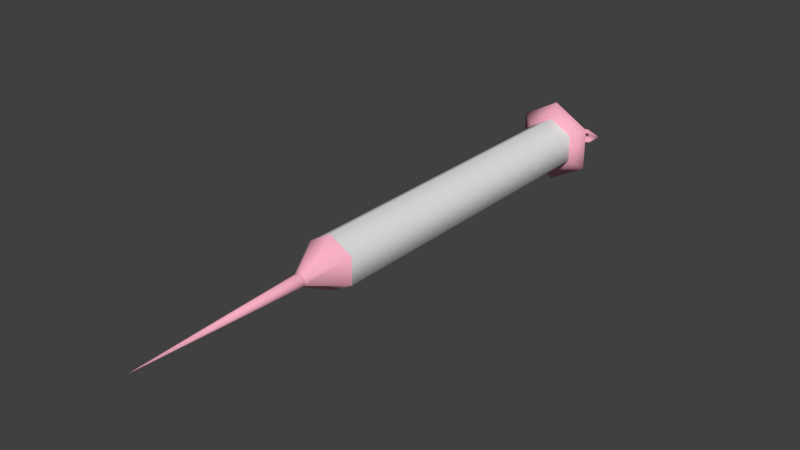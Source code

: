 # Source: v_healthkit.blend  (saved by Blender 2.79.0; exported with 4.5.12 LTS)
import bpy
from mathutils import Matrix  # noqa: F401  (used for matrix-valued properties, if any)

bpy.ops.wm.read_factory_settings(use_empty=True)
scene = bpy.context.scene
scene.name = 'needle_01_needle'

# ---- collections
col_collection_1 = bpy.data.collections.new('Collection 1'); scene.collection.children.link(col_collection_1)

# ---- materials (node trees are filled in below, after node groups)
mat_garbage001a_01 = bpy.data.materials.new('garbage001a_01')
mat_garbage001a_01.alpha_threshold = 0.0
mat_garbage001a_01.use_transparent_shadow = False
mat_garbage001a_01.diffuse_color = (0.9478, 0.4356, 0.5495, 1.0)
mat_garbage001a_01.roughness = 0.5
mat_glass_objects01 = bpy.data.materials.new('glass_objects01')
mat_glass_objects01.alpha_threshold = 0.0
mat_glass_objects01.use_transparent_shadow = False
mat_glass_objects01.roughness = 0.5

# ---- material node trees

# ---- world
world_world = bpy.data.worlds.new('World'); scene.world = world_world
world_world.color = (0.05088, 0.05088, 0.05088)
world_world.use_sun_shadow = False
world_world.sun_shadow_jitter_overblur = 0.0
world_world.cycles.sampling_method = 'MANUAL'

# ---- meshes
me_needle_01_needle = bpy.data.meshes.new('needle_01_needle')
me_needle_01_needle.from_pydata([(-0.7339, 1.442, 0.4237), (-0.461, 1.292, 0.2662), (0.0, 1.292, 0.5323), (0.0, 1.442, 0.8475), (0.461, 1.292, 0.2662), (-0.5424, 1.592, 0.3131), (0.0, 1.592, 0.6263), (0.5424, 1.592, 0.3131), (0.7339, 1.442, 0.4237), (0.5424, 1.592, -0.3131), (0.7339, 1.442, -0.4237), (0.0, 1.592, -0.6263), (0.0, 1.442, -0.8475), (-0.7339, 1.442, -0.4237), (-0.461, 1.292, -0.2662), (-0.5424, 1.592, -0.3131), (0.0, 1.292, -0.5323), (0.461, 1.292, -0.2662), (-0.1137, -6.078, -0.06562), (0.0, -9.505, 0.0), (-0.1137, -6.078, 0.06562), (0.0, -6.078, -0.1312), (0.1137, -6.078, -0.06562), (0.1137, -6.078, 0.06562), (0.0, -6.078, 0.1312), (-0.2627, 1.592, 0.1517), (0.0, 1.592, 0.3033), (0.2627, 1.592, 0.1517), (0.2627, 1.592, -0.1517), (0.0, 1.592, -0.3033), (-0.2627, 1.592, -0.1517), (-0.461, -5.336, -0.2662), (-0.461, -5.336, 0.2662), (0.0, -5.336, -0.5323), (0.461, -5.336, -0.2662), (0.461, -5.336, 0.2662), (0.0, -5.336, 0.5323), (-0.4063, 1.729, 0.1759), (0.0, 1.729, 0.3518), (-0.4063, 1.729, -0.1759), (0.0, 1.729, -0.3518), (0.4063, 1.729, -0.1759), (0.4063, 1.729, 0.1759), (0.0, 1.586, 0.3033), (-0.2627, 1.586, 0.1517), (-0.2627, -4.908, 0.1517), (0.0, -4.908, 0.3033), (0.2627, -4.908, 0.1517), (0.2627, 1.586, 0.1517), (0.2627, -4.908, -0.1517), (0.2627, 1.586, -0.1517), (0.0, -4.908, -0.3033), (0.0, 1.586, -0.3033), (-0.2627, -4.908, -0.1517), (-0.2627, 1.586, -0.1517), (-0.4867, 2.146, -0.08119), (-0.4867, 2.146, 0.08119), (-0.4867, 1.931, -0.08119), (-0.3, 2.254, 0.08119), (-0.3, 2.254, -0.08119), (-0.1133, 2.146, 0.08119), (-0.1133, 2.146, -0.08119), (-0.1133, 1.931, 0.08119), (0.1133, 2.146, 0.08119), (0.1133, 1.931, 0.08119), (0.1133, 1.931, -0.08119), (0.3, 1.823, -0.08119), (-0.1133, 1.931, -0.08119), (-0.3, 1.823, -0.08119), (0.3, 1.682, 0.0), (-0.3, 1.682, 0.0), (-0.6085, 1.86, 0.0), (-0.6085, 2.216, 0.0), (-0.3, 2.395, 0.0), (-0.008521, 2.216, 0.0), (0.1133, 2.146, -0.08119), (0.3, 2.395, 0.0), (0.3, 2.254, -0.08119), (0.4867, 2.146, -0.08119), (0.3, 1.823, 0.08119), (0.4867, 1.931, -0.08119), (0.4867, 1.931, 0.08119), (0.4867, 2.146, 0.08119), (0.3, 2.254, 0.08119), (-0.3, 1.823, 0.08119), (-0.4867, 1.931, 0.08119), (0.6085, 2.216, 0.0), (0.6085, 1.86, 0.0), (-0.4359, -4.908, 0.2517), (0.0, -4.908, 0.5033), (0.4359, -4.908, 0.2517), (0.4359, -4.908, -0.2517), (0.0, -4.908, -0.5033), (-0.4359, -4.908, -0.2517), (-0.4359, -5.336, 0.2517), (0.0, -5.336, 0.5033), (0.4359, -5.336, 0.2517), (0.4359, -5.336, -0.2517), (0.0, -5.336, -0.5033), (-0.4359, -5.336, -0.2517), (-0.461, 1.292, 0.2662), (0.0, 1.292, 0.5323), (0.461, 1.292, 0.2662), (-0.461, 1.292, -0.2662), (0.0, 1.292, -0.5323), (0.461, 1.292, -0.2662), (-0.461, -5.336, -0.2662), (-0.461, -5.336, 0.2662), (0.0, -5.336, -0.5323), (0.461, -5.336, -0.2662), (0.461, -5.336, 0.2662), (0.0, -5.336, 0.5323)], [], [(8, 4, 17, 10), (51, 52, 50, 49), (8, 10, 9, 7), (81, 87, 86, 82), (5, 15, 13, 0), (61, 60, 58, 59), (56, 72, 71, 85), (15, 11, 12, 13), (71, 57, 68, 70), (3, 8, 7, 6), (3, 0, 1, 2), (8, 3, 2, 4), (57, 85, 84, 68), (6, 5, 0, 3), (63, 74, 60), (68, 67, 65, 66), (46, 43, 44, 45), (12, 16, 14, 13), (38, 42, 41, 40), (10, 17, 16, 12), (62, 84, 79, 64), (62, 64, 63, 60), (18, 19, 20), (21, 19, 18), (22, 19, 21), (23, 19, 22), (24, 19, 23), (20, 19, 24), (10, 12, 11, 9), (71, 70, 84, 85), (87, 80, 78, 86), (54, 39, 40, 52), (27, 26, 6, 7), (44, 37, 39, 54), (45, 44, 54, 53), (43, 38, 37, 44), (18, 20, 32, 31), (59, 58, 56, 55), (35, 23, 22, 34), (61, 59, 73, 74), (86, 76, 83, 82), (21, 18, 31, 33), (81, 82, 78, 80), (36, 24, 23, 35), (77, 75, 74, 76), (32, 20, 24, 36), (55, 57, 71, 72), (34, 22, 21, 33), (66, 80, 87, 69), (9, 11, 29, 28), (53, 54, 52, 51), (47, 48, 43, 46), (30, 29, 11, 15), (50, 41, 42, 48), (15, 5, 25, 30), (84, 70, 69, 79), (5, 6, 26, 25), (48, 42, 38, 43), (7, 9, 28, 27), (49, 50, 48, 47), (52, 40, 41, 50), (60, 74, 73, 58), (79, 69, 87, 81), (0, 13, 14, 1), (67, 62, 60, 61), (64, 79, 66, 65), (65, 67, 61, 75), (69, 70, 68, 66), (83, 76, 74, 63), (68, 84, 62, 67), (86, 78, 77, 76), (38, 40, 39, 37), (79, 81, 80, 66), (73, 59, 55, 72), (83, 63, 75, 77), (75, 61, 74), (73, 72, 56, 58), (75, 63, 64, 65), (82, 83, 77, 78), (56, 85, 57, 55), (93, 92, 98, 99), (92, 91, 97, 98), (90, 89, 95, 96), (91, 90, 96, 97), (88, 93, 99, 94), (89, 88, 94, 95), (51, 92, 93, 53), (53, 93, 88, 45), (45, 88, 89, 46), (46, 89, 90, 47), (47, 90, 91, 49), (49, 91, 92, 51), (97, 96, 95, 94, 99, 98), (1, 14, 16, 17, 4, 2), (31, 32, 36, 35, 34, 33), (101, 111, 110, 102), (105, 109, 108, 104), (103, 106, 107, 100), (102, 110, 109, 105), (100, 107, 111, 101), (104, 108, 106, 103)])
me_needle_01_needle.polygons.foreach_set('use_smooth', [True] * 101)
me_needle_01_needle.polygons.foreach_set('material_index', [0, 0, 0, 0, 0, 0, 0, 0, 0, 0, 0, 0, 0, 0, 0, 0, 0, 0, 0, 0, 0, 0, 0, 0, 0, 0, 0, 0, 0, 0, 0, 0, 0, 0, 0, 0, 0, 0, 0, 0, 0, 0, 0, 0, 0, 0, 0, 0, 0, 0, 0, 0, 0, 0, 0, 0, 0, 0, 0, 0, 0, 0, 0, 0, 0, 0, 0, 0, 0, 0, 0, 0, 0, 0, 0, 0, 0, 0, 0, 0, 0, 0, 0, 0, 0, 0, 0, 0, 0, 0, 0, 0, 0, 0, 0, 1, 1, 1, 1, 1, 1])
_k = set([(1, 2), (1, 14), (2, 4), (4, 17), (5, 6), (5, 15), (6, 7), (7, 9), (9, 11), (11, 15), (14, 16), (16, 17), (18, 20), (18, 21), (20, 24), (21, 22), (22, 23), (23, 24), (25, 26), (25, 30), (26, 27), (27, 28), (28, 29), (29, 30), (31, 32), (31, 33), (32, 36), (33, 34), (34, 35), (35, 36), (37, 38), (37, 39), (38, 42), (39, 40), (40, 41), (41, 42), (43, 44), (43, 48), (44, 54), (45, 46), (45, 53), (46, 47), (47, 49), (48, 50), (49, 51), (50, 52), (51, 53), (52, 54), (88, 89), (88, 93), (89, 90), (90, 91), (91, 92), (92, 93), (94, 95), (94, 99), (95, 96), (96, 97), (97, 98), (98, 99), (100, 101), (100, 103), (101, 102), (102, 105), (103, 104), (104, 105), (106, 107), (106, 108), (107, 111), (108, 109), (109, 110), (110, 111)])
me_needle_01_needle.attributes.new('sharp_edge', 'BOOLEAN', 'EDGE').data.foreach_set('value', [ (min(e.vertices), max(e.vertices)) in _k for e in me_needle_01_needle.edges])
_uv = me_needle_01_needle.uv_layers.new(name='UVMap')
_uv.uv.foreach_set('vector', [0.6823, 0.6689, 0.6791, 0.6667, 0.6791, 0.6619, 0.6823, 0.6622, 0.6889, 0.6571, 0.7189, 0.6571, 0.7189, 0.6619, 0.6889, 0.6619, 0.6823, 0.6689, 0.6823, 0.6622, 0.6849, 0.6622, 0.6849, 0.6689, 0.7585, 0.6717, 0.7601, 0.6706, 0.7603, 0.6774, 0.7586, 0.6766, 0.6849, 0.6447, 0.6849, 0.649, 0.6823, 0.649, 0.6823, 0.6447, 0.7489, 0.6519, 0.7461, 0.6539, 0.7443, 0.6528, 0.744, 0.6497, 0.7387, 0.6764, 0.7371, 0.6773, 0.7373, 0.6706, 0.7389, 0.6715, 0.6849, 0.649, 0.6849, 0.6554, 0.6823, 0.6554, 0.6823, 0.649, 0.7363, 0.6592, 0.7396, 0.6574, 0.744, 0.6599, 0.7437, 0.6637, 0.6823, 0.6763, 0.6823, 0.6689, 0.6849, 0.6689, 0.6849, 0.6763, 0.6823, 0.6763, 0.6823, 0.6779, 0.6791, 0.6731, 0.6791, 0.6719, 0.6823, 0.6689, 0.6823, 0.6763, 0.6791, 0.6719, 0.6791, 0.6667, 0.7396, 0.6574, 0.7421, 0.6557, 0.7438, 0.6568, 0.744, 0.6599, 0.6849, 0.6763, 0.6849, 0.6779, 0.6823, 0.6779, 0.6823, 0.6763, 0.7498, 0.6769, 0.7485, 0.6782, 0.7474, 0.6769, 0.744, 0.6599, 0.7487, 0.6575, 0.7544, 0.6574, 0.7591, 0.6598, 0.6889, 0.6719, 0.7189, 0.6719, 0.7189, 0.6731, 0.6889, 0.6731, 0.6823, 0.6554, 0.6791, 0.6571, 0.6791, 0.6526, 0.6823, 0.649, 0.7461, 0.6624, 0.7382, 0.6578, 0.7382, 0.6487, 0.7461, 0.6441, 0.6823, 0.6622, 0.6791, 0.6619, 0.6791, 0.6571, 0.6823, 0.6554, 0.7476, 0.6717, 0.7432, 0.6691, 0.7542, 0.6691, 0.7497, 0.6717, 0.7476, 0.6717, 0.7497, 0.6717, 0.7498, 0.6769, 0.7474, 0.6769, 0.6062, 0.654, 0.5613, 0.6604, 0.6062, 0.6515, 0.6062, 0.6578, 0.5613, 0.6604, 0.6062, 0.654, 0.6062, 0.6618, 0.5613, 0.6604, 0.6062, 0.6578, 0.6062, 0.6658, 0.5613, 0.6604, 0.6062, 0.6618, 0.6062, 0.6702, 0.5613, 0.6604, 0.6062, 0.6658, 0.6062, 0.6711, 0.5613, 0.6604, 0.6062, 0.6702, 0.6823, 0.6622, 0.6823, 0.6554, 0.6849, 0.6554, 0.6849, 0.6622, 0.7373, 0.6706, 0.7431, 0.6672, 0.7432, 0.6691, 0.7389, 0.6715, 0.7671, 0.6593, 0.7636, 0.6573, 0.7637, 0.6523, 0.7669, 0.6505, 0.7189, 0.6526, 0.7207, 0.6509, 0.7207, 0.6563, 0.7189, 0.6571, 0.6855, 0.6667, 0.6855, 0.6719, 0.6849, 0.6763, 0.6849, 0.6689, 0.7189, 0.6496, 0.7207, 0.6473, 0.7207, 0.6509, 0.7189, 0.6526, 0.6889, 0.6496, 0.7189, 0.6496, 0.7189, 0.6526, 0.6889, 0.6526, 0.7189, 0.6719, 0.7207, 0.6739, 0.7207, 0.6753, 0.7189, 0.6731, 0.6062, 0.654, 0.6062, 0.6515, 0.6161, 0.6496, 0.6161, 0.6526, 0.744, 0.6497, 0.7443, 0.6528, 0.7423, 0.6537, 0.7396, 0.6524, 0.6161, 0.6667, 0.6062, 0.6658, 0.6062, 0.6618, 0.6161, 0.6619, 0.7489, 0.6519, 0.744, 0.6497, 0.7438, 0.6458, 0.7515, 0.6495, 0.7603, 0.6774, 0.7546, 0.681, 0.7544, 0.6791, 0.7586, 0.6766, 0.6062, 0.6578, 0.6062, 0.654, 0.6161, 0.6526, 0.6161, 0.6571, 0.7609, 0.6559, 0.7611, 0.6539, 0.7637, 0.6523, 0.7636, 0.6573, 0.6161, 0.6719, 0.6062, 0.6702, 0.6062, 0.6658, 0.6161, 0.6667, 0.7593, 0.6496, 0.7546, 0.6519, 0.7515, 0.6495, 0.7596, 0.6458, 0.6161, 0.6731, 0.6062, 0.6711, 0.6062, 0.6702, 0.6161, 0.6719, 0.7396, 0.6524, 0.7396, 0.6574, 0.7363, 0.6592, 0.7363, 0.6505, 0.6161, 0.6619, 0.6062, 0.6618, 0.6062, 0.6578, 0.6161, 0.6571, 0.7591, 0.6598, 0.7636, 0.6573, 0.7671, 0.6593, 0.7592, 0.6638, 0.6849, 0.6622, 0.6849, 0.6554, 0.6855, 0.6571, 0.6855, 0.6619, 0.6889, 0.6526, 0.7189, 0.6526, 0.7189, 0.6571, 0.6889, 0.6571, 0.6889, 0.6667, 0.7189, 0.6667, 0.7189, 0.6719, 0.6889, 0.6719, 0.6855, 0.6526, 0.6855, 0.6571, 0.6849, 0.6554, 0.6849, 0.649, 0.7189, 0.6619, 0.7207, 0.662, 0.7207, 0.6677, 0.7189, 0.6667, 0.6849, 0.649, 0.6849, 0.6447, 0.6855, 0.6496, 0.6855, 0.6526, 0.7432, 0.6691, 0.7431, 0.6672, 0.7543, 0.6672, 0.7542, 0.6691, 0.6849, 0.6779, 0.6849, 0.6763, 0.6855, 0.6719, 0.6855, 0.6731, 0.7189, 0.6667, 0.7207, 0.6677, 0.7207, 0.6739, 0.7189, 0.6719, 0.6849, 0.6689, 0.6849, 0.6622, 0.6855, 0.6619, 0.6855, 0.6667, 0.6889, 0.6619, 0.7189, 0.6619, 0.7189, 0.6667, 0.6889, 0.6667, 0.7189, 0.6571, 0.7207, 0.6563, 0.7207, 0.662, 0.7189, 0.6619, 0.7474, 0.6769, 0.7485, 0.6782, 0.7427, 0.6808, 0.7428, 0.679, 0.7542, 0.6691, 0.7543, 0.6672, 0.7601, 0.6706, 0.7585, 0.6717, 0.6823, 0.6447, 0.6823, 0.649, 0.6791, 0.6526, 0.6791, 0.6496, 0.7487, 0.6575, 0.7458, 0.6559, 0.7461, 0.6539, 0.7489, 0.6519, 0.7571, 0.6556, 0.759, 0.6567, 0.7591, 0.6598, 0.7544, 0.6574, 0.7544, 0.6574, 0.7487, 0.6575, 0.7489, 0.6519, 0.7546, 0.6519, 0.7592, 0.6638, 0.7437, 0.6637, 0.744, 0.6599, 0.7591, 0.6598, 0.7544, 0.6791, 0.7546, 0.681, 0.7485, 0.6782, 0.7498, 0.6769, 0.744, 0.6599, 0.7438, 0.6568, 0.7458, 0.6559, 0.7487, 0.6575, 0.7669, 0.6505, 0.7637, 0.6523, 0.7593, 0.6496, 0.7596, 0.6458, 0.7461, 0.6624, 0.7461, 0.6441, 0.754, 0.6487, 0.754, 0.6578, 0.759, 0.6567, 0.7609, 0.6559, 0.7636, 0.6573, 0.7591, 0.6598, 0.7438, 0.6458, 0.744, 0.6497, 0.7396, 0.6524, 0.7363, 0.6505, 0.7594, 0.6527, 0.7574, 0.6535, 0.7546, 0.6519, 0.7593, 0.6496, 0.7546, 0.6519, 0.7489, 0.6519, 0.7515, 0.6495, 0.7427, 0.6808, 0.7371, 0.6773, 0.7387, 0.6764, 0.7428, 0.679, 0.7546, 0.6519, 0.7574, 0.6535, 0.7571, 0.6556, 0.7544, 0.6574, 0.7611, 0.6539, 0.7594, 0.6527, 0.7593, 0.6496, 0.7637, 0.6523, 0.7423, 0.6537, 0.7421, 0.6557, 0.7396, 0.6574, 0.7396, 0.6524, 0.1021, 0.3748, 0.1057, 0.3693, 0.108, 0.3731, 0.1064, 0.375, 0.1057, 0.3693, 0.1123, 0.3696, 0.1102, 0.3734, 0.108, 0.3731, 0.1153, 0.3755, 0.1118, 0.3812, 0.1096, 0.3774, 0.1109, 0.3756, 0.1123, 0.3696, 0.1153, 0.3755, 0.1109, 0.3756, 0.1102, 0.3734, 0.105, 0.3808, 0.1021, 0.3748, 0.1064, 0.375, 0.1076, 0.377, 0.1118, 0.3812, 0.105, 0.3808, 0.1076, 0.377, 0.1096, 0.3774, 0.1017, 0.3628, 0.1057, 0.3693, 0.1021, 0.3748, 0.09433, 0.375, 0.09433, 0.375, 0.1021, 0.3748, 0.105, 0.3808, 0.1012, 0.3878, 0.1012, 0.3878, 0.105, 0.3808, 0.1118, 0.3812, 0.116, 0.3879, 0.116, 0.3879, 0.1118, 0.3812, 0.1153, 0.3755, 0.1231, 0.3752, 0.1231, 0.3752, 0.1153, 0.3755, 0.1123, 0.3696, 0.1159, 0.3628, 0.1159, 0.3628, 0.1123, 0.3696, 0.1057, 0.3693, 0.1017, 0.3628, 0.1102, 0.3734, 0.1109, 0.3756, 0.1096, 0.3774, 0.1076, 0.377, 0.1064, 0.375, 0.108, 0.3731, 0.6791, 0.6496, 0.6791, 0.6526, 0.6791, 0.6571, 0.6791, 0.6619, 0.6791, 0.6667, 0.6791, 0.6719, 0.6161, 0.6526, 0.6161, 0.6731, 0.6161, 0.6719, 0.6161, 0.6667, 0.6161, 0.6619, 0.6161, 0.6571, 0.5489, 0.9386, 0.4859, 0.9386, 0.4859, 0.9333, 0.5489, 0.9333, 0.5489, 0.9286, 0.4859, 0.9286, 0.4859, 0.9237, 0.5489, 0.9237, 0.5489, 0.9192, 0.4859, 0.9192, 0.4859, 0.9162, 0.5489, 0.9162, 0.5489, 0.9333, 0.4859, 0.9333, 0.4859, 0.9286, 0.5489, 0.9286, 0.5489, 0.9397, 0.4859, 0.9397, 0.4859, 0.9386, 0.5489, 0.9386, 0.5489, 0.9237, 0.4859, 0.9237, 0.4859, 0.9192, 0.5489, 0.9192])
me_needle_01_needle.materials.append(mat_garbage001a_01)
me_needle_01_needle.materials.append(mat_glass_objects01)
me_needle_01_needle.use_remesh_preserve_volume = False
me_needle_01_needle.use_remesh_preserve_attributes = False
me_needle_01_needle.use_mirror_vertex_groups = False
me_needle_01_needle.update()
me_needle_01_needle.normals_split_custom_set([tuple(v) for v in zip(*[iter([0.8644, -0.06087, 0.4991, 0.3725, -0.9028, 0.2151, 0.3725, -0.9028, -0.2151, 0.8644, -0.06087, -0.4991, 0.0, 0.0, -1.0, 0.0, 0.0, -1.0, 0.866, 0.0, -0.5, 0.866, 0.0, -0.5, 0.8644, -0.06087, 0.4991, 0.8644, -0.06087, -0.4991, 0.4864, 0.8274, -0.2808, 0.4864, 0.8274, 0.2808, -0.1962, 0.1133, 0.974, 0.866, -0.5, 0.0, 0.866, 0.5, 0.0, -0.1962, -0.1133, 0.974, -0.4864, 0.8274, 0.2808, -0.4864, 0.8274, -0.2808, -0.8644, -0.06087, -0.4991, -0.8644, -0.06087, 0.4991, -0.4347, 0.04742, -0.8993, -0.4347, 0.04742, 0.8993, 0.008573, -0.2234, 0.9747, 0.008573, -0.2234, -0.9747, 0.1962, -0.1133, 0.974, -0.866, 0.5, -5.525e-08, -0.866, -0.5, -2.762e-08, 0.1962, 0.1133, 0.974, -0.4864, 0.8274, -0.2808, 3.137e-08, 0.8274, -0.5617, 4.164e-08, -0.06087, -0.9981, -0.8644, -0.06087, -0.4991, -0.866, -0.5, -2.762e-08, 0.1962, 0.1133, -0.974, -0.1499, 0.2586, -0.9543, -0.2288, -0.9735, -2.19e-08, -4.719e-07, -0.06087, 0.9981, 0.8644, -0.06087, 0.4991, 0.4864, 0.8274, 0.2808, -3.765e-07, 0.8274, 0.5617, -4.719e-07, -0.06087, 0.9981, -0.8644, -0.06087, 0.4991, -0.3725, -0.9028, 0.2151, -2.937e-07, -0.9028, 0.4302, 0.8644, -0.06087, 0.4991, -4.719e-07, -0.06087, 0.9981, -2.937e-07, -0.9028, 0.4302, 0.3725, -0.9028, 0.2151, 0.1962, 0.1133, -0.974, 0.1962, 0.1133, 0.974, -0.1499, 0.2586, 0.9543, -0.1499, 0.2586, -0.9543, -3.765e-07, 0.8274, 0.5617, -0.4864, 0.8274, 0.2808, -0.8644, -0.06087, 0.4991, -4.719e-07, -0.06087, 0.9981, 0.4342, 0.03765, 0.9, 0.01793, 0.9998, 0.0, -0.4347, 0.04742, 0.8993, -0.1499, 0.2586, -0.9543, -0.4717, 0.2724, -0.8386, 0.4717, 0.2724, -0.8386, 0.1499, 0.2586, -0.9543, 0.0, 0.0, 1.0, 0.0, 0.0, 1.0, -0.866, 0.0, 0.5, -0.866, 0.0, 0.5, 4.164e-08, -0.06087, -0.9981, 0.0, -0.9028, -0.4302, -0.3725, -0.9028, -0.2151, -0.8644, -0.06087, -0.4991, 0.0, 1.0, 1.668e-06, -3.314e-14, 1.0, 1.668e-06, -3.314e-14, 1.0, 1.668e-06, 0.0, 1.0, 1.668e-06, 0.8644, -0.06087, -0.4991, 0.3725, -0.9028, -0.2151, 0.0, -0.9028, -0.4302, 4.164e-08, -0.06087, -0.9981, -0.4717, 0.2724, 0.8386, -0.1499, 0.2586, 0.9543, 0.1499, 0.2586, 0.9543, 0.4717, 0.2724, 0.8386, -0.4717, 0.2724, 0.8386, 0.4717, 0.2724, 0.8386, 0.4342, 0.03765, 0.9, -0.4347, 0.04742, 0.8993, -0.8654, -0.03826, -0.4996, 0.0, -1.0, -3.232e-05, -0.8654, -0.03826, 0.4996, 0.0, -0.03826, -0.9993, 0.0, -1.0, -3.232e-05, -0.8654, -0.03826, -0.4996, 0.8654, -0.03826, -0.4996, 0.0, -1.0, -3.232e-05, 0.0, -0.03826, -0.9993, 0.8654, -0.03826, 0.4996, 0.0, -1.0, -3.232e-05, 0.8654, -0.03826, -0.4996, 0.0, -0.03826, 0.9993, 0.0, -1.0, -3.232e-05, 0.8654, -0.03826, 0.4996, -0.8654, -0.03826, 0.4996, 0.0, -1.0, -3.232e-05, 0.0, -0.03826, 0.9993, 0.8644, -0.06087, -0.4991, 4.164e-08, -0.06087, -0.9981, 3.137e-08, 0.8274, -0.5617, 0.4864, 0.8274, -0.2808, -0.866, -0.5, -2.762e-08, -0.2288, -0.9735, -2.19e-08, -0.1499, 0.2586, 0.9543, 0.1962, 0.1133, 0.974, 0.866, -0.5, 0.0, -0.1962, 0.1133, -0.974, -0.1962, -0.1133, -0.974, 0.866, 0.5, 0.0, -0.6024, -0.6086, -0.5165, -0.6576, -0.6626, -0.3583, 0.0, -0.447, -0.8945, 0.0, -0.447, -0.8945, -1.858e-12, 1.0, 9.17e-07, 0.0, 1.0, 0.0, 0.0, 1.0, 0.0, -1.858e-12, 1.0, 9.17e-07, -0.6024, -0.6086, 0.5165, -0.6576, -0.6627, 0.3583, -0.6576, -0.6626, -0.3583, -0.6024, -0.6086, -0.5165, -0.866, 0.0, 0.5, -0.866, 0.0, 0.5, -0.866, 0.0, -0.5, -0.866, 0.0, -0.5, 1.879e-08, -0.447, 0.8945, 2.255e-08, -0.447, 0.8945, -0.6576, -0.6627, 0.3583, -0.6024, -0.6086, 0.5165, -0.7618, -0.4756, -0.4398, -0.7618, -0.4756, 0.4398, -0.7618, -0.4756, 0.4398, -0.7618, -0.4756, -0.4398, 0.008573, -0.2234, -0.9747, 0.008573, -0.2234, 0.9747, 0.1962, -0.1133, 0.974, 0.1962, -0.1133, -0.974, 0.7618, -0.4756, 0.4398, 0.7618, -0.4756, 0.4398, 0.7618, -0.4756, -0.4398, 0.7618, -0.4756, -0.4398, -0.4347, 0.04742, -0.8993, 0.008573, -0.2234, -0.9747, 0.009556, 1.0, 0.0, 0.01793, 0.9998, 0.0, 0.866, 0.5, 0.0, -5.248e-07, 1.0, 0.0, -4.666e-07, -0.2265, 0.974, -0.1962, -0.1133, 0.974, -3.692e-08, -0.4756, -0.8797, -0.7618, -0.4756, -0.4398, -0.7618, -0.4756, -0.4398, -2.512e-08, -0.4756, -0.8797, -0.1962, 0.1133, 0.974, -0.1962, -0.1133, 0.974, -0.1962, -0.1133, -0.974, -0.1962, 0.1133, -0.974, -5.024e-08, -0.4756, 0.8797, -5.537e-08, -0.4756, 0.8797, 0.7618, -0.4756, 0.4398, 0.7618, -0.4756, 0.4398, -4.666e-07, -0.2265, -0.974, 0.4342, 0.03765, -0.9, 0.01793, 0.9998, 0.0, -5.248e-07, 1.0, 0.0, -0.7618, -0.4756, 0.4398, -0.7618, -0.4756, 0.4398, -5.537e-08, -0.4756, 0.8797, -5.024e-08, -0.4756, 0.8797, 0.1962, -0.1133, -0.974, 0.1962, 0.1133, -0.974, -0.866, -0.5, -2.762e-08, -0.866, 0.5, -5.525e-08, 0.7618, -0.4756, -0.4398, 0.7618, -0.4756, -0.4398, -3.692e-08, -0.4756, -0.8797, -2.512e-08, -0.4756, -0.8797, 0.1499, 0.2586, -0.9543, -0.1962, 0.1133, -0.974, 0.866, -0.5, 0.0, 0.2288, -0.9735, 0.0, -1.858e-12, 1.0, 9.17e-07, 0.0, 1.0, 0.0, 0.0, 1.0, 0.0, -1.858e-12, 1.0, 9.17e-07, -0.866, 0.0, -0.5, -0.866, 0.0, -0.5, 0.0, 0.0, -1.0, 0.0, 0.0, -1.0, 0.866, 0.0, 0.5, 0.866, 0.0, 0.5, 0.0, 0.0, 1.0, 0.0, 0.0, 1.0, 1.858e-12, 1.0, 9.17e-07, 0.0, 1.0, 0.0, 0.0, 1.0, 0.0, 1.858e-12, 1.0, 9.17e-07, 0.6024, -0.6086, -0.5165, 0.6576, -0.6626, -0.3583, 0.6576, -0.6627, 0.3583, 0.6024, -0.6086, 0.5165, 1.858e-12, 1.0, 9.17e-07, 1.858e-12, 1.0, 9.17e-07, 1.858e-12, 1.0, 9.17e-07, 1.858e-12, 1.0, 9.17e-07, -0.1499, 0.2586, 0.9543, -0.2288, -0.9735, -2.19e-08, 0.2288, -0.9735, 0.0, 0.1499, 0.2586, 0.9543, 1.858e-12, 1.0, 9.17e-07, 0.0, 1.0, 0.0, 0.0, 1.0, 0.0, 1.858e-12, 1.0, 9.17e-07, 0.6024, -0.6086, 0.5165, 0.6576, -0.6627, 0.3583, 2.255e-08, -0.447, 0.8945, 1.879e-08, -0.447, 0.8945, -1.858e-12, 1.0, 9.17e-07, -1.858e-12, 1.0, 9.17e-07, -1.858e-12, 1.0, 9.17e-07, -1.858e-12, 1.0, 9.17e-07, 0.866, 0.0, -0.5, 0.866, 0.0, -0.5, 0.866, 0.0, 0.5, 0.866, 0.0, 0.5, 0.0, -0.447, -0.8945, 0.0, -0.447, -0.8945, 0.6576, -0.6626, -0.3583, 0.6024, -0.6086, -0.5165, -0.4347, 0.04742, 0.8993, 0.01793, 0.9998, 0.0, 0.009556, 1.0, 0.0, 0.008573, -0.2234, 0.9747, 0.1499, 0.2586, 0.9543, 0.2288, -0.9735, 0.0, 0.866, -0.5, 0.0, -0.1962, 0.1133, 0.974, -0.8644, -0.06087, 0.4991, -0.8644, -0.06087, -0.4991, -0.3725, -0.9028, -0.2151, -0.3725, -0.9028, 0.2151, -0.4717, 0.2724, -0.8386, -0.4717, 0.2724, 0.8386, -0.4347, 0.04742, 0.8993, -0.4347, 0.04742, -0.8993, 0.4717, 0.2724, 0.8386, 0.1499, 0.2586, 0.9543, 0.1499, 0.2586, -0.9543, 0.4717, 0.2724, -0.8386, 0.4717, 0.2724, -0.8386, -0.4717, 0.2724, -0.8386, -0.4347, 0.04742, -0.8993, 0.4342, 0.03765, -0.9, 0.2288, -0.9735, 0.0, -0.2288, -0.9735, -2.19e-08, -0.1499, 0.2586, -0.9543, 0.1499, 0.2586, -0.9543, -4.666e-07, -0.2265, 0.974, -5.248e-07, 1.0, 0.0, 0.01793, 0.9998, 0.0, 0.4342, 0.03765, 0.9, -0.1499, 0.2586, -0.9543, -0.1499, 0.2586, 0.9543, -0.4717, 0.2724, 0.8386, -0.4717, 0.2724, -0.8386, 0.866, 0.5, 0.0, -0.1962, -0.1133, -0.974, -4.666e-07, -0.2265, -0.974, -5.248e-07, 1.0, 0.0, 0.0, 1.0, 1.668e-06, 0.0, 1.0, 1.668e-06, 3.314e-14, 1.0, 1.668e-06, 3.314e-14, 1.0, 1.668e-06, 0.1499, 0.2586, 0.9543, -0.1962, 0.1133, 0.974, -0.1962, 0.1133, -0.974, 0.1499, 0.2586, -0.9543, 0.009556, 1.0, 0.0, 0.008573, -0.2234, -0.9747, 0.1962, -0.1133, -0.974, -0.866, 0.5, -5.525e-08, -4.666e-07, -0.2265, 0.974, 0.4342, 0.03765, 0.9, 0.4342, 0.03765, -0.9, -4.666e-07, -0.2265, -0.974, 0.4342, 0.03765, -0.9, -0.4347, 0.04742, -0.8993, 0.01793, 0.9998, 0.0, 0.009556, 1.0, 0.0, -0.866, 0.5, -5.525e-08, 0.1962, -0.1133, 0.974, 0.008573, -0.2234, 0.9747, 0.4342, 0.03765, -0.9, 0.4342, 0.03765, 0.9, 0.4717, 0.2724, 0.8386, 0.4717, 0.2724, -0.8386, -0.1962, -0.1133, 0.974, -4.666e-07, -0.2265, 0.974, -4.666e-07, -0.2265, -0.974, -0.1962, -0.1133, -0.974, 0.1962, -0.1133, 0.974, 0.1962, 0.1133, 0.974, 0.1962, 0.1133, -0.974, 0.1962, -0.1133, -0.974, -0.866, -7.987e-08, -0.5, 0.0, -1.597e-07, -1.0, 0.0, -1.597e-07, -1.0, -0.866, -7.987e-08, -0.5, 0.0, -1.597e-07, -1.0, 0.866, -7.987e-08, -0.5, 0.866, -7.987e-08, -0.5, 0.0, -1.597e-07, -1.0, 0.866, 7.987e-08, 0.5, 0.0, 1.597e-07, 1.0, 0.0, 1.597e-07, 1.0, 0.866, 7.987e-08, 0.5, 0.866, -7.987e-08, -0.5, 0.866, 7.987e-08, 0.5, 0.866, 7.987e-08, 0.5, 0.866, -7.987e-08, -0.5, -0.866, 7.987e-08, 0.5, -0.866, -7.987e-08, -0.5, -0.866, -7.987e-08, -0.5, -0.866, 7.987e-08, 0.5, 0.0, 1.597e-07, 1.0, -0.866, 7.987e-08, 0.5, -0.866, 7.987e-08, 0.5, 0.0, 1.597e-07, 1.0, 0.0, 1.0, 4.266e-07, 0.0, 1.0, 4.266e-07, -7.12e-13, 1.0, 1.28e-06, -7.12e-13, 1.0, 1.28e-06, -7.12e-13, 1.0, 1.28e-06, -7.12e-13, 1.0, 1.28e-06, -7.12e-13, 1.0, 8.532e-07, -7.12e-13, 1.0, 8.532e-07, -7.12e-13, 1.0, 8.532e-07, -7.12e-13, 1.0, 8.532e-07, 0.0, 1.0, 4.266e-07, 0.0, 1.0, 4.266e-07, 0.0, 1.0, 4.266e-07, 0.0, 1.0, 4.266e-07, 7.12e-13, 1.0, 1.28e-06, 7.12e-13, 1.0, 1.28e-06, 7.12e-13, 1.0, 1.28e-06, 7.12e-13, 1.0, 1.28e-06, 7.12e-13, 1.0, 8.532e-07, 7.12e-13, 1.0, 8.532e-07, 7.12e-13, 1.0, 8.532e-07, 7.12e-13, 1.0, 8.532e-07, 0.0, 1.0, 4.266e-07, 0.0, 1.0, 4.266e-07, 0.0, -1.0, -1.449e-06, 0.0, -1.0, -1.449e-06, 0.0, -1.0, -1.449e-06, 0.0, -1.0, -1.449e-06, 0.0, -1.0, -1.449e-06, 0.0, -1.0, -1.449e-06, 0.0, -1.0, -6.476e-07, 0.0, -1.0, -6.476e-07, 0.0, -1.0, -6.476e-07, 0.0, -1.0, -6.476e-07, 0.0, -1.0, -6.476e-07, 0.0, -1.0, -6.476e-07, 0.0, 1.0, 1.295e-06, 0.0, 1.0, 1.295e-06, 0.0, 1.0, 1.295e-06, 0.0, 1.0, 1.295e-06, 0.0, 1.0, 1.295e-06, 0.0, 1.0, 1.295e-06, 0.0, 0.0, 1.0, 0.0, 0.0, 1.0, 0.866, 0.0, 0.5, 0.866, 0.0, 0.5, 0.866, 0.0, -0.5, 0.866, 0.0, -0.5, 0.0, 0.0, -1.0, 0.0, 0.0, -1.0, -0.866, 0.0, -0.5, -0.866, 0.0, -0.5, -0.866, 0.0, 0.5, -0.866, 0.0, 0.5, 0.866, 0.0, 0.5, 0.866, 0.0, 0.5, 0.866, 0.0, -0.5, 0.866, 0.0, -0.5, -0.866, 0.0, 0.5, -0.866, 0.0, 0.5, 0.0, 0.0, 1.0, 0.0, 0.0, 1.0, 0.0, 0.0, -1.0, 0.0, 0.0, -1.0, -0.866, 0.0, -0.5, -0.866, 0.0, -0.5])] * 3)])
arm_needle_01_needle_skeleton = bpy.data.armatures.new('needle_01_needle_skeleton')  # bones are not reproduced

# ---- objects
ob_needle_01_needle_skeleton = bpy.data.objects.new('needle_01_needle_skeleton', arm_needle_01_needle_skeleton)
ob_needle_01_needle = bpy.data.objects.new('needle_01_needle', me_needle_01_needle)

# ---- transforms, parenting, visibility, modifiers, constraints
ob_needle_01_needle_skeleton.location = (0.0, 0.0, 0.0)
ob_needle_01_needle_skeleton.show_in_front = True
ob_needle_01_needle_skeleton.lineart.crease_threshold = 0.0
ob_needle_01_needle.parent = ob_needle_01_needle_skeleton
ob_needle_01_needle.location = (0.0, 0.0, 0.0)
ob_needle_01_needle.lineart.crease_threshold = 0.0
_vg = ob_needle_01_needle.vertex_groups.new(name='static_prop')
_vg.add([0, 1, 2, 3, 4, 5, 6, 7, 8, 9, 10, 11, 12, 13, 14, 15, 16, 17, 18, 19, 20, 21, 22, 23, 24, 25, 26, 27, 28, 29, 30, 31, 32, 33, 34, 35, 36, 37, 38, 39, 40, 41, 42, 43, 44, 45, 46, 47, 48, 49, 50, 51, 52, 53, 54, 55, 56, 57, 58, 59, 60, 61, 62, 63, 64, 65, 66, 67, 68, 69, 70, 71, 72, 73, 74, 75, 76, 77, 78, 79, 80, 81, 82, 83, 84, 85, 86, 87, 88, 89, 90, 91, 92, 93, 94, 95, 96, 97, 98, 99, 100, 101, 102, 103, 104, 105, 106, 107, 108, 109, 110, 111], 1.0, 'REPLACE')
_m = ob_needle_01_needle.modifiers.new('Armature', 'ARMATURE')
_m.object = ob_needle_01_needle_skeleton
_m = ob_needle_01_needle.modifiers.new('EdgeSplit', 'EDGE_SPLIT')
_m.use_edge_angle = False

# ---- collection membership
col_collection_1.objects.link(ob_needle_01_needle_skeleton)
col_collection_1.objects.link(ob_needle_01_needle)

# ---- scene / render settings (as saved in the file)
scene.frame_start = 0; scene.frame_end = 99; scene.frame_set(0)
scene.render.engine = 'BLENDER_EEVEE_NEXT'
scene.render.resolution_percentage = 50
scene.render.dither_intensity = 0.0
scene.render.bake_margin = 32
scene.cycles.use_denoising = False
scene.cycles.samples = 128
scene.cycles.sampling_pattern = 'TABULATED_SOBOL'
scene.cycles.use_adaptive_sampling = False
scene.cycles.use_light_tree = False
scene.cycles.blur_glossy = 0.0
scene.cycles.sample_clamp_indirect = 0.0
scene.view_settings.view_transform = 'Standard'
bpy.context.view_layer.update()

# ---- added for rendering (the .blend has no active camera and no usable light): camera, sun
cam_auto = bpy.data.cameras.new('AutoCamera')
cam_auto.lens = 50.0
cam_auto.sensor_width = 36.0
cam_auto.clip_end = 1000.0
ob_auto_camera = bpy.data.objects.new('AutoCamera', cam_auto)
scene.collection.objects.link(ob_auto_camera)
ob_auto_camera.location = (11.2036, -16.9996, 8.96289)
ob_auto_camera.rotation_euler = (1.09748, -7.21219e-08, 0.694738)
scene.camera = ob_auto_camera
light_auto_sun = bpy.data.lights.new('AutoSun', 'SUN')
light_auto_sun.energy = 3.0
light_auto_sun.angle = 0.0523599
ob_auto_sun = bpy.data.objects.new('AutoSun', light_auto_sun)
scene.collection.objects.link(ob_auto_sun)
ob_auto_sun.rotation_euler = (0.872665, 0.174533, 0.523599)
bpy.context.view_layer.update()
